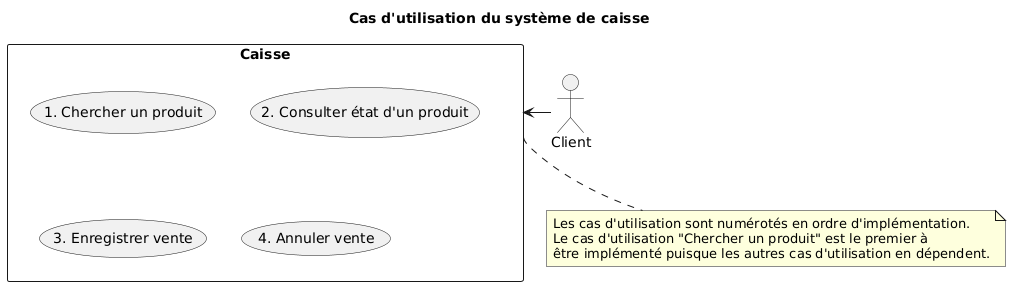

The diagram above was rendered by PlantUML. Its source (embedded in the PNG):
@startuml
title Cas d'utilisation du système de caisse

actor "Client" as client

rectangle "Caisse" as caisse {
usecase "1. Chercher un produit" as search
usecase "2. Consulter état d'un produit" as check_stock
usecase "3. Enregistrer vente" as register_sale
usecase "4. Annuler vente" as cancel_sale
}

client -left-> caisse

note bottom of caisse
    Les cas d'utilisation sont numérotés en ordre d'implémentation.
    Le cas d'utilisation "Chercher un produit" est le premier à 
    être implémenté puisque les autres cas d'utilisation en dépendent.
end note
@enduml